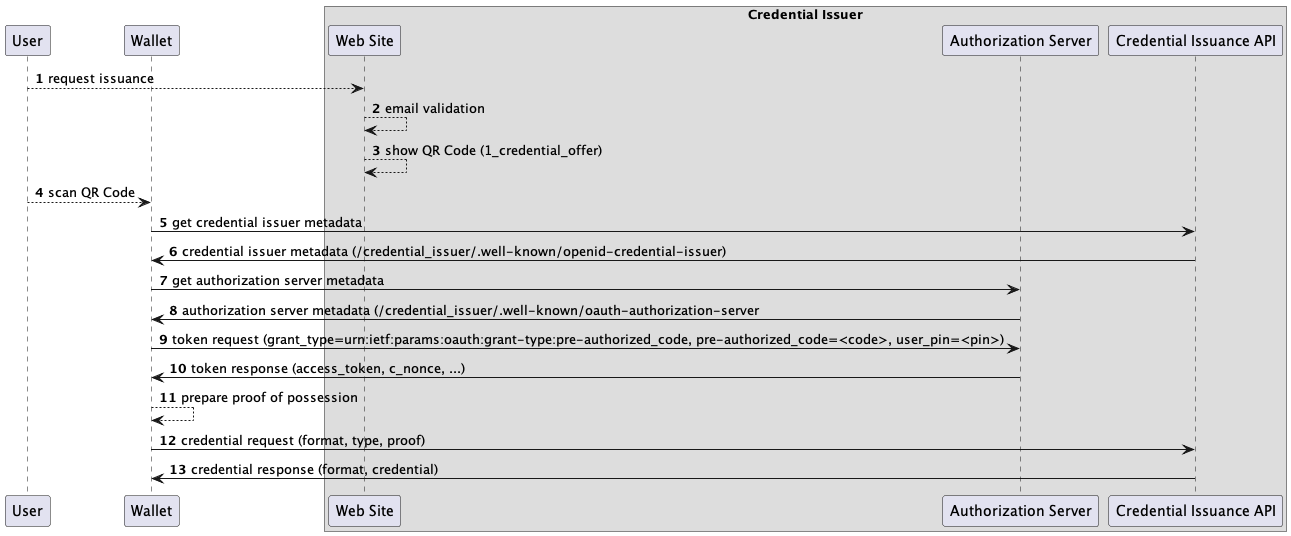

The diagram above was rendered by PlantUML. Its source (embedded in the PNG):
@startuml

autonumber

participant "User" as u
participant "Wallet" as w

box "Credential Issuer"

participant "Web Site" as ws

participant "Authorization Server" as as

participant "Credential Issuance API" as ci

end box

u --> ws: request issuance
ws --> ws: email validation
ws --> ws: show QR Code (1_credential_offer)

u --> w: scan QR Code
w -> ci: get credential issuer metadata
ci -> w: credential issuer metadata (/credential_issuer/.well-known/openid-credential-issuer)

w -> as: get authorization server metadata
as -> w: authorization server metadata (/credential_issuer/.well-known/oauth-authorization-server

w -> as: token request (grant_type=urn:ietf:params:oauth:grant-type:pre-authorized_code, pre-authorized_code=<code>, user_pin=<pin>)
as -> w: token response (access_token, c_nonce, ...)

w --> w: prepare proof of possession

w -> ci: credential request (format, type, proof)
ci -> w: credential response (format, credential)

@enduml